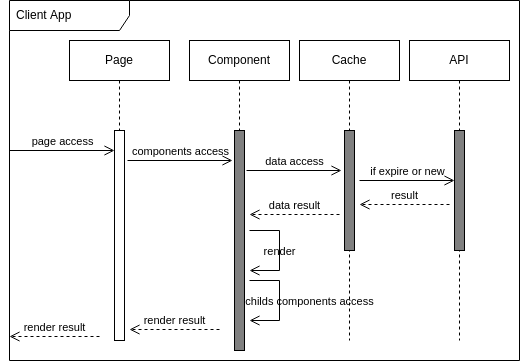

The diagram above was exported from draw.io. Its source (the exported page's mxGraphModel, read from the mxfile embedded in the PNG):
<mxGraphModel dx="1068" dy="732" grid="1" gridSize="10" guides="1" tooltips="1" connect="1" arrows="1" fold="1" page="1" pageScale="1" pageWidth="850" pageHeight="1100" math="0" shadow="0">
  <root>
    <mxCell id="0" />
    <mxCell id="1" parent="0" />
    <mxCell id="elNV1fIXkGzP4Hi5H6FA-21" value="Client App" style="shape=umlFrame;whiteSpace=wrap;html=1;width=120;height=30;boundedLbl=1;verticalAlign=middle;align=left;spacingLeft=5;" vertex="1" parent="1">
      <mxGeometry x="130" y="210" width="510" height="360" as="geometry" />
    </mxCell>
    <mxCell id="elNV1fIXkGzP4Hi5H6FA-1" value="Component" style="shape=umlLifeline;perimeter=lifelinePerimeter;whiteSpace=wrap;html=1;container=1;collapsible=0;recursiveResize=0;outlineConnect=0;" vertex="1" parent="1">
      <mxGeometry x="310" y="250" width="100" height="310" as="geometry" />
    </mxCell>
    <mxCell id="elNV1fIXkGzP4Hi5H6FA-2" value="" style="html=1;points=[];perimeter=orthogonalPerimeter;fillColor=#808080;" vertex="1" parent="elNV1fIXkGzP4Hi5H6FA-1">
      <mxGeometry x="45" y="90" width="10" height="220" as="geometry" />
    </mxCell>
    <mxCell id="elNV1fIXkGzP4Hi5H6FA-9" value="components access" style="endArrow=open;startArrow=none;endFill=0;startFill=0;endSize=8;html=1;verticalAlign=bottom;labelBackgroundColor=none;strokeWidth=1;rounded=0;" edge="1" parent="elNV1fIXkGzP4Hi5H6FA-1">
      <mxGeometry width="160" relative="1" as="geometry">
        <mxPoint x="-62" y="120" as="sourcePoint" />
        <mxPoint x="43" y="120" as="targetPoint" />
      </mxGeometry>
    </mxCell>
    <mxCell id="elNV1fIXkGzP4Hi5H6FA-12" value="data access" style="endArrow=open;startArrow=none;endFill=0;startFill=0;endSize=8;html=1;verticalAlign=bottom;labelBackgroundColor=none;strokeWidth=1;rounded=0;" edge="1" parent="elNV1fIXkGzP4Hi5H6FA-1">
      <mxGeometry width="160" relative="1" as="geometry">
        <mxPoint x="57" y="130" as="sourcePoint" />
        <mxPoint x="152" y="130" as="targetPoint" />
      </mxGeometry>
    </mxCell>
    <mxCell id="elNV1fIXkGzP4Hi5H6FA-15" value="data result" style="endArrow=open;startArrow=none;endFill=0;startFill=0;endSize=8;html=1;verticalAlign=bottom;labelBackgroundColor=none;strokeWidth=1;rounded=0;dashed=1;" edge="1" parent="elNV1fIXkGzP4Hi5H6FA-1">
      <mxGeometry width="160" relative="1" as="geometry">
        <mxPoint x="149.99999999999977" y="174" as="sourcePoint" />
        <mxPoint x="59.99999999999977" y="174.00000000000023" as="targetPoint" />
      </mxGeometry>
    </mxCell>
    <mxCell id="elNV1fIXkGzP4Hi5H6FA-17" value="render" style="endArrow=open;startArrow=none;endFill=0;startFill=0;endSize=8;html=1;verticalAlign=bottom;labelBackgroundColor=none;strokeWidth=1;rounded=0;edgeStyle=orthogonalEdgeStyle;" edge="1" parent="elNV1fIXkGzP4Hi5H6FA-1">
      <mxGeometry x="0.2" width="160" relative="1" as="geometry">
        <mxPoint x="60" y="190" as="sourcePoint" />
        <mxPoint x="60" y="230" as="targetPoint" />
        <Array as="points">
          <mxPoint x="90" y="190" />
          <mxPoint x="90" y="230" />
        </Array>
        <mxPoint as="offset" />
      </mxGeometry>
    </mxCell>
    <mxCell id="elNV1fIXkGzP4Hi5H6FA-18" value="render result" style="endArrow=open;startArrow=none;endFill=0;startFill=0;endSize=8;html=1;verticalAlign=bottom;labelBackgroundColor=none;strokeWidth=1;rounded=0;dashed=1;" edge="1" parent="elNV1fIXkGzP4Hi5H6FA-1">
      <mxGeometry width="160" relative="1" as="geometry">
        <mxPoint x="29.999999999999773" y="289" as="sourcePoint" />
        <mxPoint x="-60.00000000000023" y="289.0000000000002" as="targetPoint" />
      </mxGeometry>
    </mxCell>
    <mxCell id="elNV1fIXkGzP4Hi5H6FA-20" value="childs components access" style="endArrow=open;startArrow=none;endFill=0;startFill=0;endSize=8;html=1;verticalAlign=bottom;labelBackgroundColor=none;strokeWidth=1;rounded=0;edgeStyle=orthogonalEdgeStyle;" edge="1" parent="elNV1fIXkGzP4Hi5H6FA-1">
      <mxGeometry x="0.2" y="30" width="160" relative="1" as="geometry">
        <mxPoint x="60" y="240" as="sourcePoint" />
        <mxPoint x="60" y="280" as="targetPoint" />
        <Array as="points">
          <mxPoint x="90" y="240" />
          <mxPoint x="90" y="280" />
        </Array>
        <mxPoint as="offset" />
      </mxGeometry>
    </mxCell>
    <mxCell id="elNV1fIXkGzP4Hi5H6FA-3" value="Page" style="shape=umlLifeline;perimeter=lifelinePerimeter;whiteSpace=wrap;html=1;container=1;collapsible=0;recursiveResize=0;outlineConnect=0;" vertex="1" parent="1">
      <mxGeometry x="190" y="250" width="100" height="300" as="geometry" />
    </mxCell>
    <mxCell id="elNV1fIXkGzP4Hi5H6FA-4" value="" style="html=1;points=[];perimeter=orthogonalPerimeter;" vertex="1" parent="elNV1fIXkGzP4Hi5H6FA-3">
      <mxGeometry x="45" y="90" width="10" height="210" as="geometry" />
    </mxCell>
    <mxCell id="elNV1fIXkGzP4Hi5H6FA-19" value="render result" style="endArrow=open;startArrow=none;endFill=0;startFill=0;endSize=8;html=1;verticalAlign=bottom;labelBackgroundColor=none;strokeWidth=1;rounded=0;dashed=1;" edge="1" parent="elNV1fIXkGzP4Hi5H6FA-3">
      <mxGeometry width="160" relative="1" as="geometry">
        <mxPoint x="29.999999999999773" y="296" as="sourcePoint" />
        <mxPoint x="-60.00000000000023" y="296.0000000000002" as="targetPoint" />
      </mxGeometry>
    </mxCell>
    <mxCell id="elNV1fIXkGzP4Hi5H6FA-5" value="API" style="shape=umlLifeline;perimeter=lifelinePerimeter;whiteSpace=wrap;html=1;container=1;collapsible=0;recursiveResize=0;outlineConnect=0;" vertex="1" parent="1">
      <mxGeometry x="530" y="250" width="100" height="300" as="geometry" />
    </mxCell>
    <mxCell id="elNV1fIXkGzP4Hi5H6FA-6" value="" style="html=1;points=[];perimeter=orthogonalPerimeter;fillColor=#808080;" vertex="1" parent="elNV1fIXkGzP4Hi5H6FA-5">
      <mxGeometry x="45" y="90" width="10" height="120" as="geometry" />
    </mxCell>
    <mxCell id="elNV1fIXkGzP4Hi5H6FA-14" value="result" style="endArrow=open;startArrow=none;endFill=0;startFill=0;endSize=8;html=1;verticalAlign=bottom;labelBackgroundColor=none;strokeWidth=1;rounded=0;dashed=1;" edge="1" parent="elNV1fIXkGzP4Hi5H6FA-5">
      <mxGeometry width="160" relative="1" as="geometry">
        <mxPoint x="40" y="164" as="sourcePoint" />
        <mxPoint x="-50.00000000000023" y="164.0000000000001" as="targetPoint" />
      </mxGeometry>
    </mxCell>
    <mxCell id="elNV1fIXkGzP4Hi5H6FA-8" value="page access" style="endArrow=open;startArrow=none;endFill=0;startFill=0;endSize=8;html=1;verticalAlign=bottom;labelBackgroundColor=none;strokeWidth=1;rounded=0;" edge="1" parent="1">
      <mxGeometry width="160" relative="1" as="geometry">
        <mxPoint x="130" y="360" as="sourcePoint" />
        <mxPoint x="235" y="360" as="targetPoint" />
      </mxGeometry>
    </mxCell>
    <mxCell id="elNV1fIXkGzP4Hi5H6FA-10" value="Cache" style="shape=umlLifeline;perimeter=lifelinePerimeter;whiteSpace=wrap;html=1;container=1;collapsible=0;recursiveResize=0;outlineConnect=0;" vertex="1" parent="1">
      <mxGeometry x="420" y="250" width="100" height="300" as="geometry" />
    </mxCell>
    <mxCell id="elNV1fIXkGzP4Hi5H6FA-11" value="" style="html=1;points=[];perimeter=orthogonalPerimeter;fillColor=#808080;" vertex="1" parent="elNV1fIXkGzP4Hi5H6FA-10">
      <mxGeometry x="45" y="90" width="10" height="120" as="geometry" />
    </mxCell>
    <mxCell id="elNV1fIXkGzP4Hi5H6FA-13" value="if expire or new" style="endArrow=open;startArrow=none;endFill=0;startFill=0;endSize=8;html=1;verticalAlign=bottom;labelBackgroundColor=none;strokeWidth=1;rounded=0;" edge="1" parent="elNV1fIXkGzP4Hi5H6FA-10">
      <mxGeometry width="160" relative="1" as="geometry">
        <mxPoint x="60" y="140" as="sourcePoint" />
        <mxPoint x="155" y="140" as="targetPoint" />
      </mxGeometry>
    </mxCell>
  </root>
</mxGraphModel>